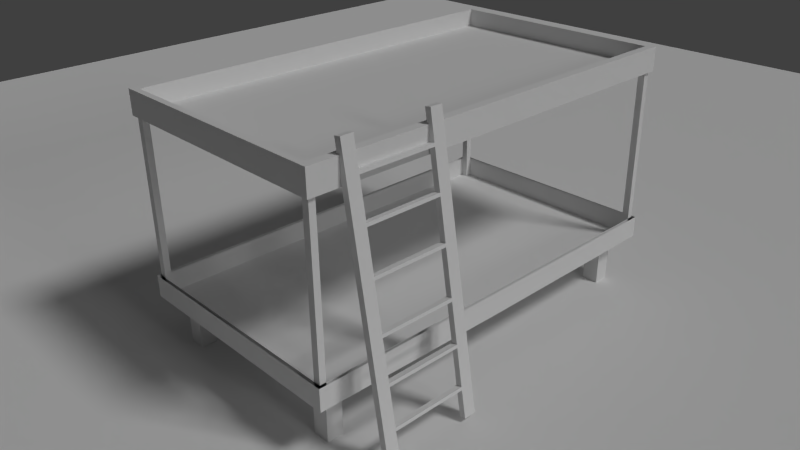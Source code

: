 # Source: bett.blend  (saved by Blender 2.76.0; exported with 4.5.12 LTS)
import bpy
from mathutils import Matrix  # noqa: F401  (used for matrix-valued properties, if any)

bpy.ops.wm.read_factory_settings(use_empty=True)
scene = bpy.context.scene
scene.name = 'Scene'

# ---- collections
col_collection_1 = bpy.data.collections.new('Collection 1'); scene.collection.children.link(col_collection_1)

# ---- materials (node trees are filled in below, after node groups)
mat_boden = bpy.data.materials.new('Boden')
mat_boden.alpha_threshold = 0.0
mat_boden.use_transparent_shadow = False
mat_boden.roughness = 0.5
mat_wood_bed = bpy.data.materials.new('Wood_Bed')
mat_wood_bed.alpha_threshold = 0.0
mat_wood_bed.use_transparent_shadow = False
mat_wood_bed.roughness = 0.5
mat_wood_bed.specular_intensity = 0.0
mat_wood_bed.line_color = (0.0, 0.0, 0.0, 1.0)

# ---- material node trees

# ---- world
world_world = bpy.data.worlds.new('World'); scene.world = world_world
world_world.color = (0.05088, 0.05088, 0.05088)
world_world.use_sun_shadow = False
world_world.sun_shadow_jitter_overblur = 0.0
world_world.cycles.sampling_method = 'MANUAL'
world_world.cycles.sample_map_resolution = 256

# ---- cameras
cam_camera = bpy.data.cameras.new('Camera')
cam_camera.clip_end = 100.0
cam_camera.lens = 35.0
cam_camera.sensor_width = 32.0
cam_camera.sensor_height = 18.0
cam_camera.ortho_scale = 7.314
cam_camera.dof.focus_distance = 0.0
cam_camera.dof.aperture_fstop = 128.0

# ---- lights
light_hemi = bpy.data.lights.new('Hemi', 'SUN')
light_hemi.transmission_factor = 0.0
light_hemi.angle = 0.1993
light_hemi.energy = 0.3
light_hemi.shadow_buffer_clip_start = 0.5
light_hemi.shadow_soft_size = 0.1
light_hemi.shadow_cascade_max_distance = 1000.0
light_hemi.cycles.use_multiple_importance_sampling = False
light_lamp = bpy.data.lights.new('Lamp', 'SUN')
light_lamp.transmission_factor = 0.0
light_lamp.cutoff_distance = 30.0
light_lamp.angle = 0.1993
light_lamp.energy = 1.0
light_lamp.shadow_buffer_clip_start = 1.001
light_lamp.shadow_soft_size = 0.1
light_lamp.shadow_cascade_max_distance = 1000.0
light_lamp.cycles.use_multiple_importance_sampling = False

# ---- meshes
me_plane = bpy.data.meshes.new('Plane')
me_plane.from_pydata([(-1.0, -1.0, 0.0), (1.0, -1.0, 0.0), (-1.0, 1.0, 0.0), (1.0, 1.0, 0.0)], [], [(0, 1, 3, 2)])
me_plane.materials.append(mat_boden)
me_plane.use_remesh_preserve_volume = False
me_plane.use_remesh_preserve_attributes = False
me_plane.use_mirror_vertex_groups = False
me_plane.update()
me_cube_001 = bpy.data.meshes.new('Cube.001')
me_cube_001.from_pydata([(0.6157, -0.05221, -2.203), (0.6157, 0.04538, -2.203), (0.8157, -0.06065, -2.203), (0.8157, 0.04538, -2.203), (0.6157, -0.05223, -1.05), (0.6157, 0.04536, -1.05), (0.6157, -0.00462, -2.203), (0.6157, -0.004641, -0.9996), (0.6157, 0.04533, -1.7), (0.6157, -0.05226, -1.7), (0.6157, 0.04533, -1.75), (0.6157, -0.05226, -1.75), (0.6157, -0.05223, -1.1), (0.6157, 0.04535, -1.1), (0.6157, -0.05218, -0.4115), (0.6157, 0.04541, -0.4115), (0.6157, -0.05218, -0.3615), (0.6157, 0.04541, -0.3615), (-0.6157, -0.05221, -2.203), (-0.6157, 0.04538, -2.203), (-0.8157, -0.06065, -2.203), (-0.8157, 0.04538, -2.203), (-0.6157, -0.05223, -1.05), (-0.6157, 0.04536, -1.05), (-0.6157, -0.00462, -2.203), (-0.6157, -0.004641, -0.9996), (-0.6157, 0.04533, -1.7), (-0.6157, -0.05226, -1.7), (-0.6157, 0.04533, -1.75), (-0.6157, -0.05226, -1.75), (0.0, -0.05226, -1.7), (0.0, 0.04533, -1.7), (0.0, 0.04533, -1.75), (0.0, -0.05226, -1.75), (-0.6157, -0.05223, -1.1), (-0.6157, 0.04535, -1.1), (0.0, -0.05223, -1.05), (0.0, 0.04536, -1.05), (0.0, -0.05223, -1.1), (0.0, 0.04535, -1.1), (-0.6157, -0.05218, -0.4115), (-0.6157, 0.04541, -0.4115), (0.0, -0.05218, -0.4115), (0.0, 0.04541, -0.4115), (-0.6157, -0.05218, -0.3615), (-0.6157, 0.04541, -0.3615), (0.0, -0.05218, -0.3615), (0.0, 0.04541, -0.3615), (0.6157, -0.05221, 2.203), (0.6157, -0.05219, 0.0), (0.6157, 0.04538, 2.203), (0.6157, 0.0454, 0.0), (0.8157, -0.06065, 2.203), (0.8157, -0.06063, 0.0), (0.8157, 0.04538, 2.203), (0.8157, 0.0454, 0.0), (0.6157, -0.05223, 1.05), (0.6157, -0.004602, 0.0), (0.6157, 0.04536, 1.05), (0.6157, -0.00462, 2.203), (0.6157, -0.004641, 0.9996), (0.6157, 0.04533, 1.7), (0.6157, -0.05226, 1.7), (0.6157, 0.04533, 1.75), (0.6157, -0.05226, 1.75), (0.6157, -0.05223, 1.1), (0.6157, 0.04535, 1.1), (0.6157, -0.05218, 0.4115), (0.6157, 0.04541, 0.4115), (0.6157, -0.05218, 0.3615), (0.6157, 0.04541, 0.3615), (-0.6157, -0.05221, 2.203), (-0.6157, -0.05219, 0.0), (-0.6157, 0.04538, 2.203), (-0.6157, 0.0454, 0.0), (-0.8157, -0.06065, 2.203), (-0.8157, -0.06063, 0.0), (-0.8157, 0.04538, 2.203), (-0.8157, 0.0454, 0.0), (-0.6157, -0.05223, 1.05), (-0.6157, -0.004602, 0.0), (-0.6157, 0.04536, 1.05), (-0.6157, -0.00462, 2.203), (-0.6157, -0.004641, 0.9996), (-0.6157, 0.04533, 1.7), (-0.6157, -0.05226, 1.7), (-0.6157, 0.04533, 1.75), (-0.6157, -0.05226, 1.75), (0.0, -0.05226, 1.7), (0.0, 0.04533, 1.7), (0.0, 0.04533, 1.75), (0.0, -0.05226, 1.75), (-0.6157, -0.05223, 1.1), (-0.6157, 0.04535, 1.1), (0.0, -0.05223, 1.05), (0.0, 0.04536, 1.05), (0.0, -0.05223, 1.1), (0.0, 0.04535, 1.1), (-0.6157, -0.05218, 0.4115), (-0.6157, 0.04541, 0.4115), (0.0, -0.05218, 0.4115), (0.0, 0.04541, 0.4115), (-0.6157, -0.05218, 0.3615), (-0.6157, 0.04541, 0.3615), (0.0, -0.05218, 0.3615), (0.0, 0.04541, 0.3615)], [], [(10, 11, 33, 32), (51, 55, 3, 1, 10, 8, 5), (55, 53, 2, 3), (53, 49, 4, 9, 11, 0, 2), (0, 6, 1, 3, 2), (10, 1, 0, 11), (49, 57, 7, 4), (57, 51, 5, 7), (9, 4, 5, 8), (8, 10, 32, 31), (11, 9, 30, 33), (9, 8, 31, 30), (17, 16, 46, 47), (4, 12, 38, 36), (13, 5, 37, 39), (12, 13, 39, 38), (5, 4, 7), (15, 43, 42, 14), (43, 15, 17, 47), (14, 42, 46, 16), (15, 14, 16, 17), (4, 36, 37, 5), (28, 32, 33, 29), (74, 23, 26, 28, 19, 21, 78), (78, 21, 20, 76), (76, 20, 18, 29, 27, 22, 72), (18, 20, 21, 19, 24), (28, 29, 18, 19), (72, 22, 25, 80), (80, 25, 23, 74), (27, 26, 23, 22), (33, 32, 31, 30), (26, 31, 32, 28), (29, 33, 30, 27), (27, 30, 31, 26), (37, 39, 38, 36), (45, 47, 46, 44), (22, 36, 38, 34), (35, 39, 37, 23), (34, 38, 39, 35), (23, 25, 22), (41, 40, 42, 43), (42, 46, 47, 43), (43, 47, 45, 41), (40, 44, 46, 42), (41, 45, 44, 40), (22, 23, 37, 36), (63, 90, 91, 64), (51, 58, 61, 63, 50, 54, 55), (55, 54, 52, 53), (53, 52, 48, 64, 62, 56, 49), (48, 52, 54, 50, 59), (63, 64, 48, 50), (49, 56, 60, 57), (57, 60, 58, 51), (62, 61, 58, 56), (61, 89, 90, 63), (64, 91, 88, 62), (62, 88, 89, 61), (70, 105, 104, 69), (56, 94, 96, 65), (66, 97, 95, 58), (65, 96, 97, 66), (58, 60, 56), (68, 67, 100, 101), (101, 105, 70, 68), (67, 69, 104, 100), (68, 70, 69, 67), (56, 58, 95, 94), (86, 87, 91, 90), (74, 78, 77, 73, 86, 84, 81), (78, 76, 75, 77), (76, 72, 79, 85, 87, 71, 75), (71, 82, 73, 77, 75), (86, 73, 71, 87), (72, 80, 83, 79), (80, 74, 81, 83), (85, 79, 81, 84), (91, 88, 89, 90), (84, 86, 90, 89), (87, 85, 88, 91), (85, 84, 89, 88), (95, 94, 96, 97), (103, 102, 104, 105), (79, 92, 96, 94), (93, 81, 95, 97), (92, 93, 97, 96), (81, 79, 83), (99, 101, 100, 98), (100, 101, 105, 104), (101, 99, 103, 105), (98, 100, 104, 102), (99, 98, 102, 103), (79, 94, 95, 81)])
me_cube_001.materials.append(mat_wood_bed)
me_cube_001.use_remesh_preserve_volume = False
me_cube_001.use_remesh_preserve_attributes = False
me_cube_001.use_mirror_vertex_groups = False
me_cube_001.update()
me_cube = bpy.data.meshes.new('Cube')
me_cube.from_pydata([(-2.0, -3.5, -0.1701), (-2.0, -3.5, 0.2), (-1.431, -2.928, -0.1877), (-1.715, -2.928, -0.1877), (-1.431, -3.199, -0.1877), (-1.715, -3.199, -0.1877), (-1.431, -2.928, -1.0), (-1.715, -2.928, -1.0), (-1.431, -3.199, -1.0), (-1.715, -3.199, -1.0), (-1.95, -3.45, -0.15), (-1.834, -3.345, -0.15), (-1.834, -3.45, -0.15), (-1.95, -3.45, 0.2), (-1.95, -3.345, -0.15), (-1.95, -3.45, 2.8), (-1.834, -3.345, 2.8), (-1.834, -3.45, 2.8), (-1.95, -3.345, 2.8), (-2.0, -3.5, 2.8), (-2.0, -3.5, 3.2), (-1.867, -3.4, 3.2), (-1.867, -3.4, 2.9), (2.0, -3.5, -0.1701), (2.0, -3.5, 0.2), (1.431, -2.928, -0.1877), (1.715, -2.928, -0.1877), (1.431, -3.199, -0.1877), (1.715, -3.199, -0.1877), (1.431, -2.928, -1.0), (1.715, -2.928, -1.0), (1.431, -3.199, -1.0), (1.715, -3.199, -1.0), (1.95, -3.45, -0.15), (1.834, -3.345, -0.15), (1.834, -3.45, -0.15), (1.999, -1.735, 0.2), (2.0, -0.8677, 0.2), (1.95, 3.45, 0.2), (1.95, -3.45, 0.2), (1.95, -3.345, -0.15), (1.95, -3.45, 2.8), (1.834, -3.345, 2.8), (1.834, -3.45, 2.8), (1.95, -3.345, 2.8), (0.0, -3.5, 2.8), (2.0, -3.5, 2.8), (0.0, -3.4, 3.2), (0.0, -3.5, 3.2), (2.0, -3.5, 3.2), (1.867, -3.4, 3.2), (0.0, -3.4, 2.9), (1.867, -3.4, 2.9), (-2.0, 3.5, -0.1701), (-2.0, 3.5, 0.2), (-1.431, 2.928, -0.1877), (-1.715, 2.928, -0.1877), (-1.431, 3.199, -0.1877), (-1.715, 3.199, -0.1877), (-1.431, 2.928, -1.0), (-1.715, 2.928, -1.0), (-1.431, 3.199, -1.0), (-1.715, 3.199, -1.0), (-1.95, 3.45, -0.15), (0.0, 3.5, 0.2), (-1.834, 3.345, -0.15), (-1.834, 3.45, -0.15), (-1.0, 3.45, 0.2), (-1.95, 3.45, 0.2), (-1.95, 3.345, -0.15), (-1.95, 3.45, 2.8), (-1.834, 3.345, 2.8), (-1.834, 3.45, 2.8), (-1.95, 3.345, 2.8), (-2.0, 3.5, 2.8), (-2.0, 0.0, 2.8), (-2.0, 3.5, 3.2), (-2.0, 0.0, 3.2), (-1.867, 3.4, 3.2), (-1.867, 0.0, 3.2), (-1.867, 3.4, 2.9), (-1.867, 0.0, 2.9), (0.0, 3.5, -0.1877), (2.0, 3.5, -0.1701), (2.0, 0.0, -0.1877), (2.0, 3.5, 0.2), (2.0, 0.0, 0.2), (1.431, 2.928, -0.1877), (1.715, 2.928, -0.1877), (1.431, 3.199, -0.1877), (1.715, 3.199, -0.1877), (1.431, 2.928, -1.0), (1.715, 2.928, -1.0), (1.431, 3.199, -1.0), (1.715, 3.199, -1.0), (1.95, 3.45, -0.15), (1.834, 3.345, -0.15), (1.834, 3.45, -0.15), (1.999, 1.735, 0.2), (2.0, 0.8677, 0.2), (1.0, 3.45, 0.2), (0.0, 3.45, 0.2), (1.95, 3.345, -0.15), (1.95, 3.45, 2.8), (1.834, 3.345, 2.8), (1.834, 3.45, 2.8), (1.95, 3.345, 2.8), (0.0, 0.0, 2.8), (0.0, 3.5, 2.8), (2.0, 3.5, 2.8), (2.0, 0.0, 2.8), (0.0, 3.4, 3.2), (0.0, 3.5, 3.2), (2.0, 3.5, 3.2), (2.0, 0.0, 3.2), (1.867, 3.4, 3.2), (1.867, 0.0, 3.2), (0.0, 3.4, 2.9), (1.867, 3.4, 2.9), (1.867, 0.0, 2.9), (0.0, 0.0, 2.9)], [(107, 120), (37, 86), (24, 36), (36, 37), (38, 100), (68, 67), (67, 101), (99, 86), (85, 98), (98, 99), (100, 101)], [(24, 23, 84, 83, 85, 86), (4, 5, 9, 8), (6, 8, 9, 7), (2, 4, 8, 6), (5, 3, 7, 9), (3, 2, 6, 7), (12, 10, 14, 11), (17, 16, 18, 15), (10, 15, 18, 14), (14, 18, 16, 11), (12, 17, 15, 10), (11, 16, 17, 12), (76, 78, 111, 115, 113, 112), (77, 20, 21, 79, 78, 76), (19, 75, 74, 108, 109, 110, 46, 45), (20, 48, 47, 21), (75, 19, 20, 77, 76, 74), (13, 10, 63, 68), (27, 31, 32, 28), (29, 30, 32, 31), (25, 29, 31, 27), (28, 32, 30, 26), (26, 30, 29, 25), (35, 34, 40, 33), (43, 41, 44, 42), (33, 40, 44, 41), (40, 34, 42, 44), (35, 33, 41, 43), (34, 35, 43, 42), (74, 76, 112, 113, 109, 108), (19, 45, 46, 49, 48, 20), (49, 50, 47, 48), (78, 80, 117, 118, 115, 111), (57, 61, 62, 58), (59, 60, 62, 61), (55, 59, 61, 57), (58, 62, 60, 56), (56, 60, 59, 55), (66, 65, 69, 63), (72, 70, 73, 71), (63, 69, 73, 70), (69, 65, 71, 73), (66, 63, 70, 72), (65, 66, 72, 71), (114, 49, 46, 110, 109, 113), (116, 50, 49, 114, 113, 115), (79, 21, 22, 81, 80, 78), (89, 90, 94, 93), (91, 93, 94, 92), (87, 89, 93, 91), (90, 88, 92, 94), (88, 87, 91, 92), (97, 95, 102, 96), (105, 104, 106, 103), (95, 103, 106, 102), (102, 106, 104, 96), (97, 105, 103, 95), (96, 104, 105, 97), (119, 52, 50, 116, 115, 118), (22, 51, 52, 119, 118, 117, 80, 81), (21, 47, 50, 52, 51, 22), (82, 53, 54, 64, 85, 83), (13, 39, 33, 10), (63, 10, 33, 95), (1, 0, 23, 24), (1, 54, 53, 0), (38, 68, 63, 95), (39, 38, 95, 33)])
_uv = me_cube.uv_layers.new(name='UVMap')
_uv.uv.foreach_set('vector', [0.02798, 0.3955, 0.000137, 0.3725, 0.2366, 0.3594, 0.4737, 0.3594, 0.4524, 0.3853, 0.2373, 0.3856, 0.02037, 0.7518, 0.02163, 0.7314, 0.03058, 0.7407, 0.03069, 0.7408, 0.03078, 0.7407, 0.03069, 0.7408, 0.03058, 0.7407, 0.03072, 0.7406, 0.04178, 0.7519, 0.02037, 0.7518, 0.03069, 0.7408, 0.03078, 0.7407, 0.02163, 0.7314, 0.04055, 0.7301, 0.03072, 0.7406, 0.03058, 0.7407, 0.04055, 0.7301, 0.04178, 0.7519, 0.03078, 0.7407, 0.03072, 0.7406, 0.0, 0.0, 1.0, 0.0, 1.0, 1.0, 0.0, 1.0, 0.0, 0.0, 1.0, 0.0, 1.0, 1.0, 0.0, 1.0, 0.0, 0.0, 1.0, 0.0, 1.0, 1.0, 0.0, 1.0, 0.0, 0.0, 1.0, 0.0, 1.0, 1.0, 0.0, 1.0, 0.0, 0.0, 1.0, 0.0, 1.0, 1.0, 0.0, 1.0, 0.0, 0.0, 1.0, 0.0, 1.0, 1.0, 0.0, 1.0, 0.0, 0.0, 1.0, 0.0, 1.0, 1.0, 0.0, 1.0, 0.0, 0.0, 0.0, 1.0, 0.0, 0.0, 1.0, 0.0, 1.0, 1.0, 1.0, 0.0, 1.0, 1.0, 0.0, 1.0, 0.0, 0.0, 0.0, 1.0, 0.0, 0.0, 0.0, 1.0, 0.0, 0.0, 0.0, 1.0, 0.0, 0.0, 0.0, 1.0, 0.0, 0.0, 1.0, 0.0, 1.0, 1.0, 0.0, 1.0, 0.0, 0.0, 1.0, 0.0, 1.0, 1.0, 1.0, 0.0, 1.0, 1.0, 0.0, 1.0, 0.0, 0.0, 0.1911, 0.2661, 0.0, 0.0, 0.0, 0.0, 0.02106, 0.9586, 0.03697, 0.9705, 0.03262, 0.9631, 0.02203, 0.9791, 0.03055, 0.9756, 0.02596, 0.9679, 0.03262, 0.9631, 0.03697, 0.9705, 0.0422, 0.9584, 0.03055, 0.9756, 0.03697, 0.9705, 0.02106, 0.9586, 0.02203, 0.9791, 0.03262, 0.9631, 0.02596, 0.9679, 0.04198, 0.98, 0.04198, 0.98, 0.02596, 0.9679, 0.03055, 0.9756, 0.0422, 0.9584, 0.0, 0.0, 1.0, 0.0, 1.0, 1.0, 0.0, 1.0, 0.0, 0.0, 1.0, 0.0, 1.0, 1.0, 0.0, 1.0, 0.0, 0.0, 1.0, 0.0, 1.0, 1.0, 0.0, 1.0, 0.0, 0.0, 1.0, 0.0, 1.0, 1.0, 0.0, 1.0, 0.0, 0.0, 1.0, 0.0, 1.0, 1.0, 0.0, 1.0, 0.0, 0.0, 1.0, 0.0, 1.0, 1.0, 0.0, 1.0, 0.0, 0.0, 1.0, 0.0, 1.0, 1.0, 0.0, 1.0, 0.0, 0.0, 0.0, 1.0, 0.0, 0.0, 0.0, 1.0, 0.0, 0.0, 1.0, 0.0, 1.0, 1.0, 0.0, 1.0, 0.0, 0.0, 1.0, 0.0, 1.0, 1.0, 0.0, 1.0, 0.0, 0.0, 1.0, 0.0, 1.0, 1.0, 0.0, 1.0, 0.0, 0.0, 0.0, 1.0, 0.4835, 0.7476, 0.4676, 0.7357, 0.472, 0.7431, 0.4826, 0.7271, 0.474, 0.7306, 0.4786, 0.7382, 0.472, 0.7431, 0.4676, 0.7357, 0.4624, 0.7478, 0.474, 0.7306, 0.4676, 0.7357, 0.4835, 0.7476, 0.4826, 0.7271, 0.472, 0.7431, 0.4786, 0.7382, 0.4626, 0.7262, 0.4626, 0.7262, 0.4786, 0.7382, 0.474, 0.7306, 0.4624, 0.7478, 0.0, 0.0, 1.0, 0.0, 1.0, 1.0, 0.0, 1.0, 0.0, 0.0, 1.0, 0.0, 1.0, 1.0, 0.0, 1.0, 0.0, 0.0, 1.0, 0.0, 1.0, 1.0, 0.0, 1.0, 0.0, 0.0, 1.0, 0.0, 1.0, 1.0, 0.0, 1.0, 0.0, 0.0, 1.0, 0.0, 1.0, 1.0, 0.0, 1.0, 0.0, 0.0, 1.0, 0.0, 1.0, 1.0, 0.0, 1.0, 1.0, 0.0, 1.0, 1.0, 0.0, 1.0, 0.0, 0.0, 1.0, 0.0, 1.0, 1.0, 1.0, 0.0, 1.0, 1.0, 0.0, 1.0, 0.0, 0.0, 1.0, 0.0, 1.0, 1.0, 0.0, 0.0, 1.0, 0.0, 1.0, 1.0, 1.0, 0.0, 1.0, 1.0, 0.0, 1.0, 0.4842, 0.9544, 0.4829, 0.9748, 0.474, 0.9654, 0.4739, 0.9653, 0.4738, 0.9655, 0.4739, 0.9653, 0.474, 0.9654, 0.4738, 0.9655, 0.4628, 0.9543, 0.4842, 0.9544, 0.4739, 0.9653, 0.4738, 0.9655, 0.4829, 0.9748, 0.464, 0.9761, 0.4738, 0.9655, 0.474, 0.9654, 0.464, 0.9761, 0.4628, 0.9543, 0.4738, 0.9655, 0.4738, 0.9655, 0.0, 0.0, 1.0, 0.0, 1.0, 1.0, 0.0, 1.0, 0.0, 0.0, 1.0, 0.0, 1.0, 1.0, 0.0, 1.0, 0.0, 0.0, 1.0, 0.0, 1.0, 1.0, 0.0, 1.0, 0.0, 0.0, 1.0, 0.0, 1.0, 1.0, 0.0, 1.0, 0.0, 0.0, 1.0, 0.0, 1.0, 1.0, 0.0, 1.0, 0.0, 0.0, 1.0, 0.0, 1.0, 1.0, 0.0, 1.0, 1.0, 0.0, 1.0, 1.0, 0.0, 1.0, 0.0, 0.0, 1.0, 0.0, 1.0, 1.0, 0.0, 0.0, 0.0, 1.0, 0.0, 0.0, 0.0, 1.0, 0.0, 0.0, 0.0, 1.0, 0.0, 0.0, 0.0, 1.0, 0.0, 0.0, 0.0, 1.0, 0.0, 0.0, 1.0, 0.0, 1.0, 1.0, 0.0, 1.0, 0.5368, 0.525, 0.4848, 0.706, 0.4609, 0.6796, 0.5026, 0.526, 0.4524, 0.3853, 0.4737, 0.3594, 0.246, 0.06883, 0.276, 0.08488, 0.2694, 0.07984, 0.1911, 0.2661, 0.1911, 0.2661, 0.2694, 0.07984, 0.0, 0.0, 0.6558, 0.183, 0.05092, 0.6547, 0.007152, 0.5274, 0.000137, 0.3725, 0.02798, 0.3955, 0.0, 0.0, 0.4848, 0.706, 0.0, 0.0, 0.05092, 0.6547, 0.0, 0.0, 0.0, 0.0, 0.6558, 0.183, 0.0, 0.0, 0.0, 0.0, 0.0, 0.0, 0.0, 0.0, 0.276, 0.08488])
me_cube.materials.append(mat_wood_bed)
me_cube.use_remesh_preserve_volume = False
me_cube.use_remesh_preserve_attributes = False
me_cube.use_mirror_vertex_groups = False
me_cube.update()

# ---- objects
ob_plane = bpy.data.objects.new('Plane', me_plane)
ob_hemi = bpy.data.objects.new('Hemi', light_hemi)
ob_leiter = bpy.data.objects.new('Leiter', me_cube_001)
ob_bett = bpy.data.objects.new('Bett', me_cube)
ob_lamp = bpy.data.objects.new('Lamp', light_lamp)
ob_camera = bpy.data.objects.new('Camera', cam_camera)

# ---- transforms, parenting, visibility, modifiers, constraints
ob_plane.location = (-4.361, 4.032, 0.0)
ob_plane.scale = (13.79, 13.79, 13.79)
ob_plane.hide_viewport = True
ob_plane.lineart.crease_threshold = 0.0
ob_hemi.location = (14.84, 0.0, 6.384)
ob_hemi.rotation_euler = (2.879e-07, 1.247, 4.003e-07)
ob_hemi.lineart.crease_threshold = 0.0
ob_leiter.location = (2.332, -2.195, 2.249)
ob_leiter.rotation_euler = (0.1604, -3.583e-09, -1.571)
ob_leiter.hide_viewport = True
ob_leiter.lineart.crease_threshold = 0.0
ob_bett.location = (0.0, 0.0, 1.0)
ob_bett.lock_rotations_4d = False
ob_bett.empty_display_type = 'ARROWS'
ob_bett.lineart.crease_threshold = 0.0
ob_lamp.location = (4.873, 2.188, 7.325)
ob_lamp.rotation_euler = (0.6503, 0.05522, 1.866)
ob_lamp.lock_rotations_4d = False
ob_lamp.empty_display_type = 'ARROWS'
ob_lamp.color = (0.0, 0.0, 0.0, 0.0)
ob_lamp.lineart.crease_threshold = 0.0
ob_camera.location = (9.186, -8.789, 7.885)
ob_camera.rotation_euler = (1.109, 0.01082, 0.8149)
ob_camera.lock_rotations_4d = False
ob_camera.empty_display_type = 'ARROWS'
ob_camera.color = (0.0, 0.0, 0.0, 0.0)
ob_camera.display_type = 'WIRE'
ob_camera.lineart.crease_threshold = 0.0

# ---- collection membership
col_collection_1.objects.link(ob_plane)
col_collection_1.objects.link(ob_hemi)
col_collection_1.objects.link(ob_leiter)
col_collection_1.objects.link(ob_bett)
col_collection_1.objects.link(ob_lamp)
col_collection_1.objects.link(ob_camera)

# ---- scene / render settings (as saved in the file)
scene.camera = ob_camera
scene.frame_start = 1; scene.frame_end = 250; scene.frame_set(1)
scene.render.engine = 'BLENDER_EEVEE_NEXT'
scene.render.image_settings.color_depth = '16'
scene.render.image_settings.compression = 0
scene.render.dither_intensity = 0.0
scene.cycles.use_denoising = False
scene.cycles.samples = 10
scene.cycles.sampling_pattern = 'TABULATED_SOBOL'
scene.cycles.light_sampling_threshold = 0.0
scene.cycles.use_adaptive_sampling = False
scene.cycles.use_light_tree = False
scene.cycles.blur_glossy = 0.0
scene.cycles.pixel_filter_type = 'GAUSSIAN'
scene.cycles.sample_clamp_indirect = 0.0
scene.view_settings.view_transform = 'Standard'
bpy.context.view_layer.update()
